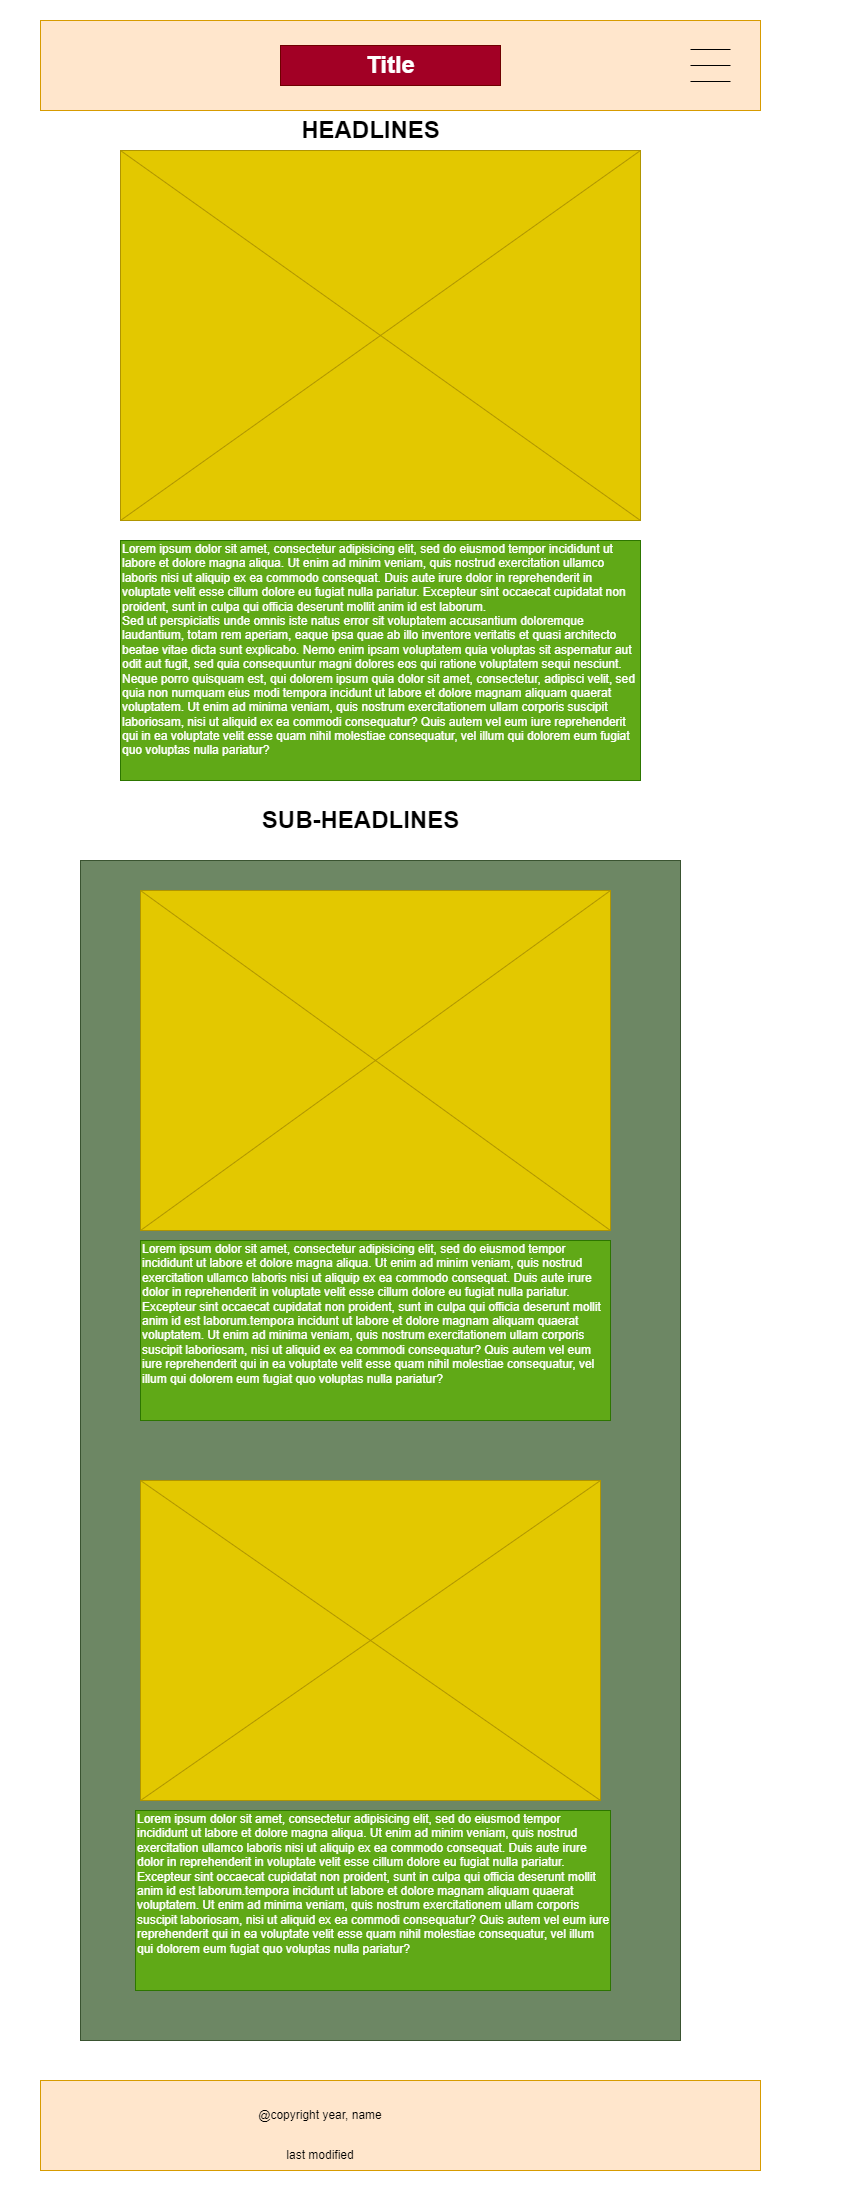

The diagram above was exported from draw.io. Its source (the exported page's mxGraphModel, read from the mxfile embedded in the PNG):
<mxGraphModel dx="880" dy="468" grid="1" gridSize="10" guides="1" tooltips="1" connect="1" arrows="1" fold="1" page="1" pageScale="1" pageWidth="850" pageHeight="1100" math="0" shadow="0">
  <root>
    <mxCell id="0" />
    <mxCell id="1" parent="0" />
    <mxCell id="s9Q1jgchCESjkfRbtHPb-1" value="" style="rounded=0;whiteSpace=wrap;html=1;fillColor=#ffe6cc;strokeColor=#d79b00;" vertex="1" parent="1">
      <mxGeometry x="40" y="20" width="720" height="90" as="geometry" />
    </mxCell>
    <mxCell id="s9Q1jgchCESjkfRbtHPb-2" value="Title" style="text;strokeColor=#6F0000;fillColor=#a20025;html=1;fontSize=24;fontStyle=1;verticalAlign=middle;align=center;fontColor=#ffffff;" vertex="1" parent="1">
      <mxGeometry x="280" y="45" width="220" height="40" as="geometry" />
    </mxCell>
    <mxCell id="s9Q1jgchCESjkfRbtHPb-3" value="" style="verticalLabelPosition=bottom;shadow=0;dashed=0;align=center;html=1;verticalAlign=top;strokeWidth=1;shape=mxgraph.mockup.graphics.simpleIcon;strokeColor=#B09500;fillColor=#e3c800;fontColor=#000000;" vertex="1" parent="1">
      <mxGeometry x="120" y="150" width="520" height="370" as="geometry" />
    </mxCell>
    <mxCell id="s9Q1jgchCESjkfRbtHPb-4" value="Lorem ipsum dolor sit amet, consectetur adipisicing elit, sed do eiusmod tempor incididunt ut labore et dolore magna aliqua. Ut enim ad minim veniam, quis nostrud exercitation ullamco laboris nisi ut aliquip ex ea commodo consequat. Duis aute irure dolor in reprehenderit in voluptate velit esse cillum dolore eu fugiat nulla pariatur. Excepteur sint occaecat cupidatat non proident, sunt in culpa qui officia deserunt mollit anim id est laborum.&#10;Sed ut perspiciatis unde omnis iste natus error sit voluptatem accusantium doloremque laudantium, totam rem aperiam, eaque ipsa quae ab illo inventore veritatis et quasi architecto beatae vitae dicta sunt explicabo. Nemo enim ipsam voluptatem quia voluptas sit aspernatur aut odit aut fugit, sed quia consequuntur magni dolores eos qui ratione voluptatem sequi nesciunt. Neque porro quisquam est, qui dolorem ipsum quia dolor sit amet, consectetur, adipisci velit, sed quia non numquam eius modi tempora incidunt ut labore et dolore magnam aliquam quaerat voluptatem. Ut enim ad minima veniam, quis nostrum exercitationem ullam corporis suscipit laboriosam, nisi ut aliquid ex ea commodi consequatur? Quis autem vel eum iure reprehenderit qui in ea voluptate velit esse quam nihil molestiae consequatur, vel illum qui dolorem eum fugiat quo voluptas nulla pariatur?" style="text;spacingTop=-5;whiteSpace=wrap;html=1;align=left;fontSize=12;fontFamily=Helvetica;fillColor=#60a917;strokeColor=#2D7600;fontColor=#ffffff;" vertex="1" parent="1">
      <mxGeometry x="120" y="540" width="520" height="240" as="geometry" />
    </mxCell>
    <mxCell id="s9Q1jgchCESjkfRbtHPb-5" value="" style="line;strokeWidth=1;fillColor=none;align=left;verticalAlign=middle;spacingTop=-1;spacingLeft=3;spacingRight=3;rotatable=0;labelPosition=right;points=[];portConstraint=eastwest;strokeColor=inherit;" vertex="1" parent="1">
      <mxGeometry x="690" y="45" width="40" height="8" as="geometry" />
    </mxCell>
    <mxCell id="s9Q1jgchCESjkfRbtHPb-6" value="" style="line;strokeWidth=1;fillColor=none;align=left;verticalAlign=middle;spacingTop=-1;spacingLeft=3;spacingRight=3;rotatable=0;labelPosition=right;points=[];portConstraint=eastwest;strokeColor=inherit;" vertex="1" parent="1">
      <mxGeometry x="690" y="61" width="40" height="8" as="geometry" />
    </mxCell>
    <mxCell id="s9Q1jgchCESjkfRbtHPb-7" value="" style="line;strokeWidth=1;fillColor=none;align=left;verticalAlign=middle;spacingTop=-1;spacingLeft=3;spacingRight=3;rotatable=0;labelPosition=right;points=[];portConstraint=eastwest;strokeColor=inherit;" vertex="1" parent="1">
      <mxGeometry x="690" y="77" width="40" height="8" as="geometry" />
    </mxCell>
    <mxCell id="s9Q1jgchCESjkfRbtHPb-8" value="" style="rounded=0;whiteSpace=wrap;html=1;fillColor=#6d8764;fontColor=#ffffff;strokeColor=#3A5431;" vertex="1" parent="1">
      <mxGeometry x="80" y="860" width="600" height="1180" as="geometry" />
    </mxCell>
    <mxCell id="s9Q1jgchCESjkfRbtHPb-9" value="" style="verticalLabelPosition=bottom;shadow=0;dashed=0;align=center;html=1;verticalAlign=top;strokeWidth=1;shape=mxgraph.mockup.graphics.simpleIcon;strokeColor=#B09500;fillColor=#e3c800;fontColor=#000000;" vertex="1" parent="1">
      <mxGeometry x="140" y="890" width="470" height="340" as="geometry" />
    </mxCell>
    <mxCell id="s9Q1jgchCESjkfRbtHPb-10" value="" style="verticalLabelPosition=bottom;shadow=0;dashed=0;align=center;html=1;verticalAlign=top;strokeWidth=1;shape=mxgraph.mockup.graphics.simpleIcon;strokeColor=#B09500;fillColor=#e3c800;fontColor=#000000;" vertex="1" parent="1">
      <mxGeometry x="140" y="1480" width="460" height="320" as="geometry" />
    </mxCell>
    <mxCell id="s9Q1jgchCESjkfRbtHPb-11" value="Lorem ipsum dolor sit amet, consectetur adipisicing elit, sed do eiusmod tempor incididunt ut labore et dolore magna aliqua. Ut enim ad minim veniam, quis nostrud exercitation ullamco laboris nisi ut aliquip ex ea commodo consequat. Duis aute irure dolor in reprehenderit in voluptate velit esse cillum dolore eu fugiat nulla pariatur. Excepteur sint occaecat cupidatat non proident, sunt in culpa qui officia deserunt mollit anim id est laborum.tempora incidunt ut labore et dolore magnam aliquam quaerat voluptatem. Ut enim ad minima veniam, quis nostrum exercitationem ullam corporis suscipit laboriosam, nisi ut aliquid ex ea commodi consequatur? Quis autem vel eum iure reprehenderit qui in ea voluptate velit esse quam nihil molestiae consequatur, vel illum qui dolorem eum fugiat quo voluptas nulla pariatur?" style="text;spacingTop=-5;whiteSpace=wrap;html=1;align=left;fontSize=12;fontFamily=Helvetica;fillColor=#60a917;strokeColor=#2D7600;fontColor=#ffffff;" vertex="1" parent="1">
      <mxGeometry x="140" y="1240" width="470" height="180" as="geometry" />
    </mxCell>
    <mxCell id="s9Q1jgchCESjkfRbtHPb-12" value="Lorem ipsum dolor sit amet, consectetur adipisicing elit, sed do eiusmod tempor incididunt ut labore et dolore magna aliqua. Ut enim ad minim veniam, quis nostrud exercitation ullamco laboris nisi ut aliquip ex ea commodo consequat. Duis aute irure dolor in reprehenderit in voluptate velit esse cillum dolore eu fugiat nulla pariatur. Excepteur sint occaecat cupidatat non proident, sunt in culpa qui officia deserunt mollit anim id est laborum.tempora incidunt ut labore et dolore magnam aliquam quaerat voluptatem. Ut enim ad minima veniam, quis nostrum exercitationem ullam corporis suscipit laboriosam, nisi ut aliquid ex ea commodi consequatur? Quis autem vel eum iure reprehenderit qui in ea voluptate velit esse quam nihil molestiae consequatur, vel illum qui dolorem eum fugiat quo voluptas nulla pariatur?" style="text;spacingTop=-5;whiteSpace=wrap;html=1;align=left;fontSize=12;fontFamily=Helvetica;fillColor=#60a917;strokeColor=#2D7600;fontColor=#ffffff;" vertex="1" parent="1">
      <mxGeometry x="135" y="1810" width="475" height="180" as="geometry" />
    </mxCell>
    <mxCell id="s9Q1jgchCESjkfRbtHPb-14" value="" style="rounded=0;whiteSpace=wrap;html=1;fillColor=#ffe6cc;strokeColor=#d79b00;" vertex="1" parent="1">
      <mxGeometry x="40" y="2080" width="720" height="90" as="geometry" />
    </mxCell>
    <mxCell id="s9Q1jgchCESjkfRbtHPb-16" value="&lt;font&gt;last modified&lt;/font&gt;" style="text;html=1;align=center;verticalAlign=middle;whiteSpace=wrap;rounded=0;fontColor=default;" vertex="1" parent="1">
      <mxGeometry x="230" y="2140" width="180" height="30" as="geometry" />
    </mxCell>
    <mxCell id="s9Q1jgchCESjkfRbtHPb-17" value="@copyright year, name" style="text;html=1;align=center;verticalAlign=middle;whiteSpace=wrap;rounded=0;" vertex="1" parent="1">
      <mxGeometry x="240" y="2100" width="160" height="30" as="geometry" />
    </mxCell>
    <mxCell id="s9Q1jgchCESjkfRbtHPb-18" value="HEADLINES" style="text;strokeColor=none;fillColor=none;html=1;fontSize=24;fontStyle=1;verticalAlign=middle;align=center;" vertex="1" parent="1">
      <mxGeometry x="320" y="110" width="100" height="40" as="geometry" />
    </mxCell>
    <mxCell id="s9Q1jgchCESjkfRbtHPb-19" value="SUB-HEADLINES" style="text;strokeColor=none;fillColor=none;html=1;fontSize=24;fontStyle=1;verticalAlign=middle;align=center;" vertex="1" parent="1">
      <mxGeometry x="310" y="800" width="100" height="40" as="geometry" />
    </mxCell>
  </root>
</mxGraphModel>